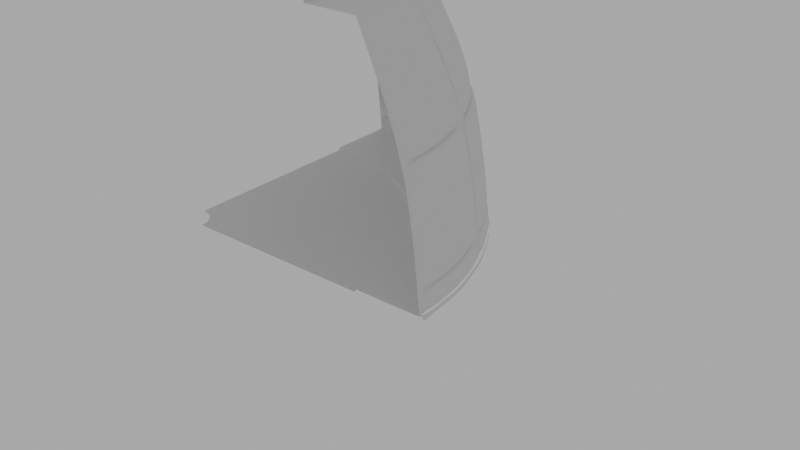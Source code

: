 # Source: ms_Werkstatt.blend  (saved by Blender 2.76.0; exported with 4.5.12 LTS)
import bpy
from mathutils import Matrix  # noqa: F401  (used for matrix-valued properties, if any)

bpy.ops.wm.read_factory_settings(use_empty=True)
scene = bpy.context.scene
scene.name = 'Scene'

# ---- collections
col_collection_1 = bpy.data.collections.new('Collection 1'); scene.collection.children.link(col_collection_1)

# ---- world
world_world = bpy.data.worlds.new('World'); scene.world = world_world
world_world.color = (0.3931, 0.3931, 0.3931)
world_world.use_sun_shadow = False
world_world.sun_shadow_jitter_overblur = 0.0
world_world.cycles.sampling_method = 'MANUAL'
world_world.cycles.sample_map_resolution = 256
world_world.light_settings.ao_factor = 0.1538
world_world.light_settings.distance = 2.0

# ---- meshes
me_circle = bpy.data.meshes.new('Circle')
me_circle.from_pydata([(0.0, 1.501, 0.0), (1.501, 0.0, 0.0), (1.473, 0.2929, 0.0), (1.387, 0.5745, 0.0), (1.248, 0.8341, 0.0), (1.062, 1.062, 0.0), (0.8341, 1.248, 0.0), (0.5745, 1.387, 0.0), (0.2929, 1.473, 0.0), (0.0, 1.117, 0.0), (1.117, 0.0, 0.0), (1.095, 0.2178, 0.0), (1.032, 0.4273, 0.0), (0.9284, 0.6203, 0.0), (0.7895, 0.7895, 0.0), (0.6203, 0.9284, 0.0), (0.4273, 1.032, 0.0), (0.2178, 1.095, 0.0), (0.0, 0.1113, 0.0), (0.1113, 0.0, 0.0), (0.1091, 0.02171, 0.0), (0.1028, 0.04258, 0.0), (0.09251, 0.06181, 0.0), (0.07867, 0.07867, 0.0), (0.06181, 0.09251, 0.0), (0.04258, 0.1028, 0.0), (0.0217, 0.1091, 0.0), (0.0, 1.501, 0.0153), (1.501, 0.0, 0.0153), (1.473, 0.2929, 0.0153), (1.387, 0.5745, 0.0153), (1.248, 0.8341, 0.0153), (1.062, 1.062, 0.0153), (0.8341, 1.248, 0.0153), (0.5745, 1.387, 0.0153), (0.2929, 1.473, 0.0153), (0.0, 1.117, 0.0153), (1.117, 0.0, 0.0153), (1.095, 0.2178, 0.0153), (1.032, 0.4273, 0.0153), (0.9284, 0.6203, 0.0153), (0.7895, 0.7895, 0.0153), (0.6203, 0.9284, 0.0153), (0.4273, 1.032, 0.0153), (0.2178, 1.095, 0.0153), (1.487, 0.1465, 0.0), (1.43, 0.4337, 0.0), (1.318, 0.7043, 0.0), (1.155, 0.9479, 0.0), (0.9479, 1.155, 0.0), (0.7043, 1.318, 0.0), (0.4337, 1.43, 0.0), (0.1464, 1.487, 0.0), (1.106, 0.1089, 0.0), (1.063, 0.3226, 0.0), (0.98, 0.5238, 0.0), (0.8589, 0.7049, 0.0), (0.7049, 0.8589, 0.0), (0.5238, 0.98, 0.0), (0.3226, 1.063, 0.0), (0.1089, 1.106, 0.0), (0.5745, 1.387, 0.007649), (0.2178, 1.095, 0.007649), (0.4273, 1.032, 0.007649), (1.248, 0.8341, 0.007649), (1.062, 1.062, 0.007649), (0.8341, 1.248, 0.007649), (0.2929, 1.473, 0.007649), (0.0, 1.501, 0.007649), (1.501, 0.0, 0.007649), (0.1102, 0.01085, 0.0), (0.106, 0.03214, 0.0), (0.09765, 0.05219, 0.0), (0.08559, 0.07024, 0.0), (0.07024, 0.08559, 0.0), (0.05219, 0.09765, 0.0), (0.03214, 0.106, 0.0), (0.01085, 0.1102, 0.0), (0.0, 0.6139, 0.0), (0.1198, 0.6021, 0.0), (0.2349, 0.5672, 0.0), (0.3411, 0.5104, 0.0), (0.4341, 0.4341, 0.0), (0.5104, 0.3411, 0.0), (0.5672, 0.2349, 0.0), (0.6021, 0.1198, 0.0), (0.6139, 0.0, 0.0), (1.487, 0.1465, 0.0153), (1.43, 0.4337, 0.0153), (1.318, 0.7043, 0.0153), (1.155, 0.9479, 0.0153), (0.9479, 1.155, 0.0153), (0.7043, 1.318, 0.0153), (0.4337, 1.43, 0.0153), (0.1464, 1.487, 0.0153), (1.106, 0.1089, 0.0153), (1.063, 0.3226, 0.0153), (0.98, 0.5238, 0.0153), (0.8589, 0.7049, 0.0153), (0.7049, 0.8589, 0.0153), (0.5238, 0.98, 0.0153), (0.3226, 1.063, 0.0153), (0.1089, 1.106, 0.0153), (0.0, 1.309, 0.0153), (0.2554, 1.284, 0.0153), (0.5009, 1.209, 0.0153), (0.7272, 1.088, 0.0153), (0.9256, 0.9256, 0.0153), (1.088, 0.7272, 0.0153), (1.209, 0.5009, 0.0153), (1.284, 0.2554, 0.0153), (1.309, 0.0, 0.0153), (1.387, 0.5745, 0.007649), (1.473, 0.2929, 0.007649), (0.7895, 0.7895, 0.007649), (0.6203, 0.9284, 0.007649), (1.032, 0.4273, 0.007649), (0.9284, 0.6203, 0.007649), (1.117, 0.0, 0.007649), (1.095, 0.2178, 0.007649), (0.0, 1.117, 0.007649), (1.106, 0.1089, 0.007649), (0.98, 0.5238, 0.007649), (0.7049, 0.8589, 0.007649), (1.43, 0.4337, 0.007649), (0.3226, 1.063, 0.007649), (1.155, 0.9479, 0.007649), (0.7043, 1.318, 0.007649), (0.1464, 1.487, 0.007649), (0.05988, 0.608, 0.0), (0.1773, 0.5846, 0.0), (0.288, 0.5388, 0.0), (0.3876, 0.4723, 0.0), (0.4723, 0.3876, 0.0), (0.5388, 0.288, 0.0), (0.5846, 0.1773, 0.0), (0.608, 0.05988, 0.0), (0.1277, 1.296, 0.0153), (0.3781, 1.247, 0.0153), (0.6141, 1.149, 0.0153), (0.8264, 1.007, 0.0153), (1.007, 0.8264, 0.0153), (1.149, 0.6141, 0.0153), (1.247, 0.3781, 0.0153), (1.296, 0.1277, 0.0153), (0.4337, 1.43, 0.007649), (0.9479, 1.155, 0.007649), (0.1089, 1.106, 0.007649), (1.318, 0.7043, 0.007649), (0.5238, 0.98, 0.007649), (1.487, 0.1465, 0.007649), (0.8589, 0.7049, 0.007649), (1.063, 0.3226, 0.007649), (0.0, 1.153, 1.251), (0.6039, 0.4035, 1.287), (0.6711, 0.278, 1.287), (0.7124, 0.1417, 1.287), (0.7264, 0.0, 1.287), (0.0, 0.7264, 1.287), (0.0, 0.8738, 1.289), (0.8738, 0.0, 1.289), (0.857, 0.1705, 1.289), (0.8073, 0.3344, 1.289), (0.7266, 0.4855, 1.289), (0.6179, 0.6179, 1.289), (0.4855, 0.7266, 1.289), (0.3344, 0.8073, 1.289), (0.1705, 0.857, 1.289), (0.1705, 0.857, 1.249), (0.3344, 0.8073, 1.249), (0.4855, 0.7266, 1.249), (0.6179, 0.6179, 1.249), (0.7266, 0.4855, 1.249), (0.8073, 0.3344, 1.249), (0.857, 0.1705, 1.249), (0.8738, 0.0, 1.249), (0.0, 0.8738, 1.249), (1.153, 0.0, 1.251), (1.131, 0.225, 1.251), (1.066, 0.4414, 1.251), (0.959, 0.6408, 1.251), (0.8156, 0.8156, 1.251), (0.6408, 0.959, 1.251), (0.4414, 1.066, 1.251), (0.225, 1.131, 1.251), (0.5136, 0.5136, 1.287), (0.4035, 0.6039, 1.287), (0.278, 0.6711, 1.287), (0.1417, 0.7124, 1.287), (0.6039, 0.4035, 1.254), (0.6711, 0.278, 1.254), (0.7124, 0.1417, 1.254), (0.7264, 0.0, 1.254), (0.0, 0.7264, 1.254), (0.5136, 0.5136, 1.254), (0.4035, 0.6039, 1.254), (0.278, 0.6711, 1.254), (0.1417, 0.7124, 1.254), (0.09558, 0.06386, 1.255), (0.1062, 0.04399, 1.255), (0.1127, 0.02243, 1.255), (0.115, 0.0, 1.255), (0.0, 0.115, 1.255), (0.08128, 0.08128, 1.255), (0.06386, 0.09558, 1.255), (0.04399, 0.1062, 1.255), (0.02243, 0.1127, 1.255), (0.2187, 1.099, 0.0153), (0.4289, 1.036, 0.0153), (0.6227, 0.9319, 0.0153), (0.7925, 0.7925, 0.0153), (0.9319, 0.6227, 0.0153), (1.036, 0.4289, 0.0153), (1.099, 0.2187, 0.0153), (1.121, 0.0, 0.0153), (0.0, 1.121, 0.0153), (0.1093, 1.11, 0.0153), (0.3238, 1.067, 0.0153), (0.5258, 0.9837, 0.0153), (0.7076, 0.8622, 0.0153), (0.8622, 0.7076, 0.0153), (0.9837, 0.5258, 0.0153), (1.067, 0.3238, 0.0153), (1.11, 0.1093, 0.0153), (0.0, 1.112, 0.0), (0.217, 1.091, 0.0), (0.4257, 1.028, 0.0), (0.618, 0.9249, 0.0), (0.7866, 0.7866, 0.0), (0.9249, 0.618, 0.0), (1.028, 0.4257, 0.0), (1.091, 0.217, 0.0), (1.112, 0.0, 0.0), (0.1085, 1.102, 0.0), (0.3214, 1.059, 0.0), (0.5219, 0.9763, 0.0), (0.7023, 0.8558, 0.0), (0.8558, 0.7023, 0.0), (0.9763, 0.5219, 0.0), (1.059, 0.3214, 0.0), (1.102, 0.1085, 0.0), (0.7203, 0.0, 1.254), (0.7065, 0.1405, 1.254), (0.1405, 0.7065, 1.254), (0.0, 0.7203, 1.254), (0.2756, 0.6655, 1.254), (0.4002, 0.5989, 1.254), (0.5093, 0.5093, 1.254), (0.5989, 0.4002, 1.254), (0.6655, 0.2756, 1.254), (0.7264, 0.0, 1.257), (0.7124, 0.1417, 1.257), (0.1417, 0.7124, 1.257), (0.0, 0.7264, 1.257), (0.278, 0.6711, 1.257), (0.4035, 0.6039, 1.257), (0.5136, 0.5136, 1.257), (0.6039, 0.4035, 1.257), (0.6711, 0.278, 1.257), (0.7264, 0.0, 1.284), (0.1417, 0.7124, 1.284), (0.278, 0.6711, 1.284), (0.4035, 0.6039, 1.284), (0.5136, 0.5136, 1.284), (0.6039, 0.4035, 1.284), (0.6711, 0.278, 1.284), (0.7124, 0.1417, 1.284), (0.0, 0.7264, 1.284), (0.7295, 0.0, 1.287), (0.7154, 0.1423, 1.287), (0.1423, 0.7154, 1.287), (0.0, 0.7295, 1.287), (0.2792, 0.6739, 1.287), (0.4053, 0.6065, 1.287), (0.5158, 0.5158, 1.287), (0.6065, 0.4053, 1.287), (0.6739, 0.2792, 1.287), (0.87, 0.0, 1.289), (0.1697, 0.8533, 1.289), (0.3329, 0.8037, 1.289), (0.4833, 0.7234, 1.289), (0.6152, 0.6152, 1.289), (0.7234, 0.4833, 1.289), (0.8037, 0.3329, 1.289), (0.8533, 0.1697, 1.289), (0.0, 0.87, 1.289), (0.8738, 0.0, 1.286), (0.857, 0.1705, 1.286), (0.8073, 0.3344, 1.286), (0.7266, 0.4855, 1.286), (0.6179, 0.6179, 1.286), (0.4855, 0.7266, 1.286), (0.3344, 0.8073, 1.286), (0.1705, 0.857, 1.286), (0.0, 0.8738, 1.286), (0.8738, 0.0, 1.251), (0.857, 0.1705, 1.251), (0.8073, 0.3344, 1.251), (0.7266, 0.4855, 1.251), (0.6179, 0.6179, 1.251), (0.4855, 0.7266, 1.251), (0.3344, 0.8073, 1.251), (0.1705, 0.857, 1.251), (0.0, 0.8738, 1.251), (0.8773, 0.0, 1.249), (0.8605, 0.1712, 1.249), (0.8105, 0.3357, 1.249), (0.7295, 0.4874, 1.249), (0.6204, 0.6204, 1.249), (0.4874, 0.7295, 1.249), (0.3357, 0.8105, 1.249), (0.0, 0.8773, 1.249), (0.1712, 0.8605, 1.249), (0.0, 1.482, 0.0153), (0.289, 1.453, 0.0153), (0.567, 1.369, 0.0153), (0.8231, 1.232, 0.0153), (1.048, 1.048, 0.0153), (1.232, 0.8231, 0.0153), (1.369, 0.567, 0.0153), (1.453, 0.289, 0.0153), (1.482, 0.0, 0.0153), (0.1445, 1.467, 0.0153), (0.428, 1.411, 0.0153), (0.695, 1.3, 0.0153), (0.9353, 1.14, 0.0153), (1.14, 0.9353, 0.0153), (1.3, 0.695, 0.0153), (1.411, 0.428, 0.0153), (1.467, 0.1445, 0.0153), (0.0, 1.501, 0.02123), (1.501, 0.0, 0.02123), (1.473, 0.2929, 0.02123), (1.387, 0.5745, 0.02123), (1.248, 0.8341, 0.02123), (1.062, 1.062, 0.02123), (0.8341, 1.248, 0.02123), (0.5745, 1.387, 0.02123), (0.2929, 1.473, 0.02123), (1.487, 0.1465, 0.02123), (1.43, 0.4337, 0.02123), (1.318, 0.7043, 0.02123), (1.155, 0.9479, 0.02123), (0.9479, 1.155, 0.02123), (0.7043, 1.318, 0.02123), (0.4337, 1.43, 0.02123), (0.1464, 1.487, 0.02123), (0.0, 1.482, 0.02123), (0.289, 1.453, 0.02123), (1.482, 0.0, 0.02123), (0.1445, 1.467, 0.02123), (1.467, 0.1445, 0.02123), (0.01098, 1.5, 0.0), (0.008168, 1.116, 0.0), (0.0008139, 0.1112, 0.0), (0.01098, 1.5, 0.0153), (0.008168, 1.116, 0.0153), (0.01098, 1.5, 0.007649), (0.004491, 0.6135, 0.0), (0.009576, 1.308, 0.0153), (0.008168, 1.116, 0.007649), (0.0082, 1.12, 0.0153), (0.008138, 1.112, 0.0), (0.01084, 1.48, 0.0153), (0.01098, 1.5, 0.02123), (0.01084, 1.48, 0.02123), (1.5, 0.01098, 0.0), (1.116, 0.008169, 0.0), (0.1112, 0.0008139, 0.0), (1.5, 0.01098, 0.0153), (1.116, 0.008169, 0.0153), (1.116, 0.008169, 0.007649), (0.6135, 0.004491, 0.0), (1.308, 0.009576, 0.0153), (1.5, 0.01098, 0.007649), (1.12, 0.0082, 0.0153), (1.112, 0.008138, 0.0), (1.48, 0.01084, 0.0153), (1.5, 0.01098, 0.02123), (1.48, 0.01084, 0.02123), (0.7258, 0.005353, 1.284), (1.468e-07, 1.407, 0.5986), (3.195e-07, 1.453, 0.3103), (0.7258, 0.005353, 1.257), (0.7198, 0.005309, 1.254), (0.5382, 1.299, 0.5986), (0.556, 1.342, 0.3103), (0.5669, 1.369, 0.02127), (0.1106, 0.267, -1.432), (0.1149, 0.0008472, 1.255), (0.8231, 1.232, 0.02127), (0.7258, 0.005353, 1.254), (0.9946, 0.9946, 0.5986), (1.027, 1.027, 0.3103), (1.048, 1.048, 0.02127), (0.7258, 0.005353, 1.287), (1.232, 0.8231, 0.02127), (0.8732, 0.00644, 1.289), (1.299, 0.5382, 0.5986), (1.342, 0.556, 0.3103), (1.369, 0.5669, 0.02127), (1.322, 0.0, 0.8885), (1.223, 0.507, 0.8885), (1.153, 0.0085, 1.251), (1.453, 0.289, 0.02127), (0.9377, 0.9375, 0.8885), (0.5081, 1.226, 0.8885), (0.8732, 0.00644, 1.249), (1.407, -3.437e-08, 0.5986), (1.453, -2.542e-07, 0.3103), (2.189e-07, -1.276e-07, -1.46), (1.876e-07, 1.328, 0.8885), (0.7289, 0.005376, 1.287), (0.8693, 0.006412, 1.289), (0.8732, 0.00644, 1.286), (0.8732, 0.00644, 1.251), (0.8767, 0.006466, 1.249), (1.321, 0.009959, 0.8885), (1.48, 0.01092, 0.02127), (1.452, 0.01071, 0.3103), (1.405, 0.01037, 0.5986), (0.7224, 0.07132, 1.287), (0.7194, 0.07101, 1.284), (0.7194, 0.07101, 1.257), (0.7134, 0.07042, 1.254), (0.1138, 0.01124, 1.255), (0.7194, 0.07101, 1.254), (0.7194, 0.07101, 1.287), (1.142, 0.1128, 1.251), (0.8654, 0.08543, 1.289), (0.8654, 0.08543, 1.249), (0.8616, 0.08505, 1.289), (0.8654, 0.08543, 1.286), (0.8654, 0.08543, 1.251), (0.8689, 0.08577, 1.249), (1.467, 0.1448, 0.02127), (0.08524, 0.8654, 1.289), (0.08524, 0.8654, 1.249), (0.1125, 1.142, 1.251), (0.07085, 0.7194, 1.287), (0.07085, 0.7194, 1.254), (0.01121, 0.1138, 1.255), (0.07026, 0.7134, 1.254), (0.07085, 0.7194, 1.257), (0.07085, 0.7194, 1.284), (0.07116, 0.7225, 1.287), (0.08486, 0.8616, 1.289), (0.08524, 0.8654, 1.286), (0.08524, 0.8654, 1.251), (0.08558, 0.8689, 1.249), (0.01063, 1.452, 0.3103), (0.006393, 0.8732, 1.289), (0.006393, 0.8732, 1.249), (0.008438, 1.153, 1.251), (0.005314, 0.7258, 1.287), (0.005314, 0.7258, 1.254), (0.000841, 0.1149, 1.255), (0.00527, 0.7198, 1.254), (0.005314, 0.7258, 1.257), (0.005314, 0.7258, 1.284), (0.005337, 0.7289, 1.287), (0.006365, 0.8693, 1.289), (0.006393, 0.8732, 1.286), (0.006393, 0.8732, 1.251), (0.006418, 0.8767, 1.249), (0.01029, 1.405, 0.5986), (0.009704, 1.327, 0.8885), (0.5517, 0.6722, 1.289), (0.5517, 0.6722, 1.249), (0.7282, 0.8873, 1.251), (0.4586, 0.5588, 1.287), (0.4586, 0.5588, 1.254), (0.07257, 0.08843, 1.255), (0.4547, 0.5541, 1.254), (0.4586, 0.5588, 1.257), (0.4586, 0.5588, 1.284), (0.4605, 0.5612, 1.287), (0.5492, 0.6693, 1.289), (0.5517, 0.6722, 1.286), (0.5517, 0.6722, 1.251), (0.5539, 0.6749, 1.249), (0.9353, 1.14, 0.02127), (0.6722, 0.5517, 1.289), (0.6722, 0.5517, 1.249), (0.8873, 0.7282, 1.251), (0.5588, 0.4586, 1.287), (0.5588, 0.4586, 1.254), (0.08843, 0.07257, 1.255), (0.5541, 0.4547, 1.254), (0.5588, 0.4586, 1.257), (0.5588, 0.4586, 1.284), (0.5612, 0.4605, 1.287), (0.6693, 0.5492, 1.289), (0.6722, 0.5517, 1.286), (0.6722, 0.5517, 1.251), (0.6749, 0.5539, 1.249), (1.14, 0.9353, 0.02127), (0.7669, 0.4099, 1.289), (0.7669, 0.4099, 1.249), (1.012, 0.5411, 1.251), (0.6375, 0.3408, 1.287), (0.6375, 0.3408, 1.254), (0.1009, 0.05393, 1.255), (0.6322, 0.3379, 1.254), (0.6375, 0.3408, 1.257), (0.6375, 0.3408, 1.284), (0.6402, 0.3422, 1.287), (0.7635, 0.4081, 1.289), (0.7669, 0.4099, 1.286), (0.7669, 0.4099, 1.251), (0.77, 0.4116, 1.249), (1.3, 0.695, 0.02127), (0.8322, 0.2524, 1.289), (0.8322, 0.2524, 1.249), (1.098, 0.3332, 1.251), (0.6917, 0.2098, 1.287), (0.6917, 0.2098, 1.254), (0.1095, 0.03321, 1.255), (0.686, 0.2081, 1.254), (0.6917, 0.2098, 1.257), (0.6917, 0.2098, 1.284), (0.6947, 0.2107, 1.287), (0.8285, 0.2513, 1.289), (0.8322, 0.2524, 1.286), (0.8322, 0.2524, 1.251), (0.8355, 0.2534, 1.249), (1.411, 0.428, 0.02127), (0.4099, 0.7669, 1.289), (0.4099, 0.7669, 1.249), (0.5411, 1.012, 1.251), (0.3408, 0.6375, 1.287), (0.3408, 0.6375, 1.254), (0.05393, 0.1009, 1.255), (0.3379, 0.6322, 1.254), (0.3408, 0.6375, 1.257), (0.3408, 0.6375, 1.284), (0.3422, 0.6402, 1.287), (0.4081, 0.7635, 1.289), (0.4099, 0.7669, 1.286), (0.4099, 0.7669, 1.251), (0.4116, 0.77, 1.249), (0.695, 1.3, 0.02127), (0.2524, 0.8322, 1.289), (0.2524, 0.8322, 1.249), (0.3332, 1.098, 1.251), (0.2098, 0.6917, 1.287), (0.2098, 0.6917, 1.254), (0.03321, 0.1095, 1.255), (0.2081, 0.686, 1.254), (0.2098, 0.6917, 1.257), (0.2098, 0.6917, 1.284), (0.2107, 0.6947, 1.287), (0.2513, 0.8285, 1.289), (0.2524, 0.8322, 1.286), (0.2524, 0.8322, 1.251), (0.2534, 0.8355, 1.249), (0.6388, 0.956, 1.251), (0.813, 0.813, 1.251), (0.956, 0.6388, 1.251), (1.062, 0.44, 1.251), (1.128, 0.2243, 1.251), (0.428, 1.411, 0.02127), (1.15, 0.0, 1.251), (0.3334, 1.099, 1.25), (0.5414, 1.013, 1.25), (1.099, 0.3334, 1.25), (1.013, 0.5414, 1.25), (0.8879, 0.7287, 1.25), (0.7287, 0.8879, 1.25), (0.008444, 1.153, 1.25), (0.1126, 1.143, 1.25), (1.143, 0.1128, 1.25), (1.153, 0.008507, 1.25), (8.557e-10, 1.154, 1.25), (1.154, 0.0, 1.25), (0.4417, 1.066, 1.25), (0.6412, 0.9597, 1.25), (0.8161, 0.8161, 1.25), (0.9596, 0.6412, 1.25), (1.066, 0.4417, 1.25), (1.132, 0.2252, 1.25), (0.2252, 1.132, 1.25), (0.44, 1.062, 1.251), (0.2243, 1.128, 1.251), (0.0, 1.15, 1.251), (1.149, 0.008474, 1.251), (1.139, 0.1124, 1.251), (0.1122, 1.139, 1.251), (0.008412, 1.149, 1.251), (0.7259, 0.8845, 1.251), (0.8845, 0.7259, 1.251), (1.009, 0.5394, 1.251), (1.095, 0.3322, 1.251), (0.5394, 1.009, 1.251), (0.3322, 1.095, 1.251), (0.3283, 0.8092, 1.289), (0.3283, 0.8092, 1.249), (0.4333, 1.068, 1.251), (0.2729, 0.6726, 1.287), (0.2729, 0.6726, 1.254), (0.04318, 0.1064, 1.255), (0.2706, 0.667, 1.254), (0.2729, 0.6726, 1.257), (0.2729, 0.6726, 1.284), (0.274, 0.6755, 1.287), (0.3268, 0.8056, 1.289), (0.3283, 0.8092, 1.286), (0.3283, 0.8092, 1.251), (0.3296, 0.8124, 1.249), (0.5565, 1.372, 0.02127), (0.5284, 1.302, 0.5986), (0.4988, 1.229, 0.8885), (0.0001588, 0.0007971, -1.46), (0.1086, 0.2676, -1.432), (0.5458, 1.346, 0.3103), (0.4336, 1.069, 1.25), (0.4319, 1.065, 1.251), (0.6129, 0.622, 1.289), (0.6129, 0.622, 1.249), (0.809, 0.8209, 1.251), (0.5095, 0.517, 1.287), (0.5095, 0.517, 1.254), (0.08063, 0.08182, 1.255), (0.5052, 0.5127, 1.254), (0.5095, 0.517, 1.257), (0.5095, 0.517, 1.284), (0.5117, 0.5192, 1.287), (0.6102, 0.6192, 1.289), (0.6129, 0.622, 1.286), (0.6129, 0.622, 1.251), (0.6154, 0.6245, 1.249), (0.4492, 1.062, 1.25), (0.5655, 1.337, 0.3103), (1.039, 1.054, 0.02127), (0.9866, 1.001, 0.5986), (0.9302, 0.9437, 0.8885), (1.019, 1.034, 0.3103), (0.3401, 0.8043, 1.289), (0.3401, 0.8043, 1.249), (0.4489, 1.062, 1.251), (0.2827, 0.6685, 1.287), (0.2827, 0.6685, 1.254), (0.04474, 0.1058, 1.255), (0.2803, 0.663, 1.254), (0.2827, 0.6685, 1.257), (0.2827, 0.6685, 1.284), (0.2839, 0.6714, 1.287), (0.3386, 0.8007, 1.289), (0.3401, 0.8043, 1.286), (0.3401, 0.8043, 1.251), (0.3414, 0.8075, 1.249), (0.5765, 1.364, 0.02127), (0.5474, 1.295, 0.5986), (0.5167, 1.222, 0.8885), (0.8096, 0.8215, 1.25), (0.8065, 0.8184, 1.251), (0.4475, 1.058, 1.251), (0.8043, 0.3401, 1.289), (0.8043, 0.3401, 1.249), (1.062, 0.4489, 1.251), (0.6685, 0.2827, 1.287), (0.6685, 0.2827, 1.254), (0.1058, 0.04474, 1.255), (0.663, 0.2803, 1.254), (0.6685, 0.2827, 1.257), (0.6685, 0.2827, 1.284), (0.6714, 0.2839, 1.287), (0.8007, 0.3386, 1.289), (0.8043, 0.3401, 1.286), (0.8043, 0.3401, 1.251), (0.8075, 0.3414, 1.249), (0.8215, 0.8096, 1.25), (1.034, 1.019, 0.3103), (1.364, 0.5765, 0.02127), (1.295, 0.5474, 0.5986), (1.219, 0.5156, 0.8885), (0.622, 0.6129, 1.289), (0.622, 0.6129, 1.249), (0.8209, 0.809, 1.251), (0.517, 0.5095, 1.287), (0.517, 0.5095, 1.254), (0.08182, 0.08063, 1.255), (0.5127, 0.5052, 1.254), (0.517, 0.5095, 1.257), (0.517, 0.5095, 1.284), (0.5192, 0.5117, 1.287), (0.6192, 0.6102, 1.289), (0.622, 0.6129, 1.286), (0.622, 0.6129, 1.251), (0.6245, 0.6154, 1.249), (1.054, 1.039, 0.02127), (1.001, 0.9866, 0.5986), (0.9438, 0.93, 0.8885), (1.337, 0.5655, 0.3103), (1.062, 0.4492, 1.25), (1.058, 0.4475, 1.251), (0.8184, 0.8065, 1.251), (1.069, 0.4336, 1.25), (1.346, 0.5458, 0.3103), (0.8092, 0.3283, 1.289), (0.8092, 0.3283, 1.249), (1.068, 0.4333, 1.251), (0.6726, 0.2729, 1.287), (0.6726, 0.2729, 1.254), (0.1064, 0.04318, 1.255), (0.667, 0.2706, 1.254), (0.6726, 0.2729, 1.257), (0.6726, 0.2729, 1.284), (0.6755, 0.274, 1.287), (0.8056, 0.3268, 1.289), (0.8092, 0.3283, 1.286), (0.8092, 0.3283, 1.251), (0.8124, 0.3296, 1.249), (1.372, 0.5565, 0.02127), (1.302, 0.5284, 0.5986), (1.226, 0.4977, 0.8885), (1.065, 0.4319, 1.251), (3.047e-07, 1.472, 0.1175), (0.2872, 1.444, 0.1175), (0.5633, 1.36, 0.1175), (0.8178, 1.224, 0.1175), (1.041, 1.041, 0.1175), (1.224, 0.8178, 0.1175), (1.36, 0.5633, 0.1175), (1.444, 0.2872, 0.1175), (1.472, -2.689e-07, 0.1175), (1.471, 0.01085, 0.1175), (1.458, 0.1439, 0.1175), (0.1436, 1.458, 0.1175), (0.01077, 1.471, 0.1175), (0.9293, 1.132, 0.1175), (1.132, 0.9293, 0.1175), (1.292, 0.6906, 0.1175), (1.402, 0.4252, 0.1175), (0.6906, 1.292, 0.1175), (0.4252, 1.402, 0.1175), (0.553, 1.363, 0.1175), (0.5729, 1.355, 0.1175), (1.033, 1.048, 0.1175), (1.048, 1.033, 0.1175), (1.355, 0.5729, 0.1175), (1.363, 0.553, 0.1175), (0.5526, 1.362, 0.1262), (0.5725, 1.354, 0.1262), (1.032, 1.047, 0.1262), (1.047, 1.032, 0.1262), (1.354, 0.5725, 0.1262), (1.362, 0.5526, 0.1262), (3.054e-07, 1.471, 0.1262), (0.287, 1.443, 0.1262), (0.563, 1.359, 0.1262), (0.8173, 1.223, 0.1262), (1.04, 1.04, 0.1262), (1.223, 0.8173, 0.1262), (1.359, 0.563, 0.1262), (1.443, 0.287, 0.1262), (1.471, -2.683e-07, 0.1262), (1.47, 0.01084, 0.1262), (1.457, 0.1438, 0.1262), (0.1435, 1.457, 0.1262), (0.01076, 1.47, 0.1262), (0.9288, 1.132, 0.1262), (1.132, 0.9288, 0.1262), (1.291, 0.6902, 0.1262), (1.401, 0.425, 0.1262), (0.6902, 1.291, 0.1262), (0.425, 1.401, 0.1262), (1.571e-07, 1.387, 0.6717), (0.2705, 1.36, 0.6717), (0.5307, 1.281, 0.6717), (0.7702, 1.153, 0.6717), (0.9802, 0.9802, 0.6717), (1.152, 0.77, 0.6717), (1.28, 0.5304, 0.6717), (1.359, 0.2704, 0.6717), (1.385, -2.57e-08, 0.6717), (1.384, 0.01026, 0.6717), (1.372, 0.1355, 0.6717), (0.1352, 1.373, 0.6717), (0.01014, 1.386, 0.6717), (0.8752, 1.066, 0.6717), (1.066, 0.8751, 0.6717), (1.216, 0.6502, 0.6717), (1.319, 0.4004, 0.6717), (0.6504, 1.217, 0.6717), (0.4006, 1.32, 0.6717), (0.5209, 1.284, 0.6717), (0.5396, 1.276, 0.6717), (0.9723, 0.9866, 0.6717), (0.9867, 0.9723, 0.6717), (1.275, 0.5393, 0.6717), (1.283, 0.5206, 0.6717), (0.5199, 1.281, 0.6815), (0.5386, 1.274, 0.6815), (0.9704, 0.9847, 0.6815), (0.9847, 0.9704, 0.6815), (1.273, 0.5383, 0.6815), (1.281, 0.5196, 0.6815), (1.585e-07, 1.384, 0.6815), (0.2699, 1.357, 0.6815), (0.5296, 1.279, 0.6815), (0.7687, 1.151, 0.6815), (0.9783, 0.9782, 0.6815), (1.15, 0.7684, 0.6815), (1.278, 0.5293, 0.6815), (1.356, 0.2699, 0.6815), (1.382, -2.454e-08, 0.6815), (1.381, 0.01025, 0.6815), (1.369, 0.1352, 0.6815), (0.135, 1.371, 0.6815), (0.01012, 1.383, 0.6815), (0.8735, 1.064, 0.6815), (1.064, 0.8733, 0.6815), (1.214, 0.6489, 0.6815), (1.317, 0.3996, 0.6815), (0.6492, 1.215, 0.6815), (0.3998, 1.318, 0.6815), (0.274, 1.378, 0.6805), (0.278, 1.398, 0.6064), (0.2872, 1.444, 0.3144), (0.2909, 1.463, 0.119), (0.2928, 1.472, 0.02155), (0.8322, 0.8201, 1.251), (0.8995, 0.7382, 1.251), (0.9722, 0.6496, 1.251), (1.026, 0.5485, 1.251), (1.083, 0.4392, 1.251), (1.113, 0.3378, 1.251), (0.455, 1.076, 1.251), (0.5485, 1.026, 1.251), (0.1464, 1.486, 0.02155), (0.2281, 1.147, 1.251), (0.3378, 1.114, 1.251), (0.139, 1.411, 0.6064), (0.2622, 1.319, 0.9001), (0.4252, 1.402, 0.3144), (0.7803, 1.168, 0.6805), (0.7916, 1.185, 0.6064), (0.8178, 1.224, 0.3144), (0.8285, 1.24, 0.119), (0.8338, 1.248, 0.02155), (0.7041, 1.317, 0.02155), (0.6685, 1.251, 0.6064), (0.9293, 1.132, 0.3144), (1.167, 0.78, 0.6805), (1.185, 0.7916, 0.6064), (1.224, 0.8178, 0.3144), (1.24, 0.8285, 0.119), (1.248, 0.8338, 0.02155), (1.155, 0.9475, 0.02155), (1.096, 0.8996, 0.6064), (1.292, 0.6906, 0.3144), (1.377, 0.2739, 0.6805), (1.398, 0.278, 0.6064), (1.444, 0.2872, 0.3144), (1.463, 0.2909, 0.119), (1.472, 0.2928, 0.02155), (1.429, 0.4336, 0.02155), (1.357, 0.4116, 0.6064), (1.277, 0.3878, 0.9001), (1.314, 0.2619, 0.9001), (1.033, 0.8477, 0.9001), (1.116, 0.7457, 0.9001), (0.6307, 1.18, 0.9001), (0.7466, 1.118, 0.9001), (0.1311, 1.332, 0.9001), (1.458, 0.1439, 0.3144), (1.147, 0.2281, 1.251), (0.6496, 0.9722, 1.251), (1.327, 0.1311, 0.9001), (1.339, 0.01009, 0.9001), (1.486, 0.1467, 0.02155), (1.5, 0.01106, 0.02155), (1.411, 0.1393, 0.6064), (1.424, 0.0105, 0.6064), (1.471, 0.01085, 0.3144), (1.49, 0.01099, 0.119), (1.168, 0.008618, 1.251), (1.402, 0.0104, 0.6805), (1.477, 0.1458, 0.119), (1.158, 0.1143, 1.251), (1.39, 0.1372, 0.6805), (0.01098, 1.5, 0.02155), (0.1436, 1.458, 0.3144), (0.01042, 1.424, 0.6064), (0.009831, 1.344, 0.9001), (0.1455, 1.477, 0.119), (0.137, 1.391, 0.6805), (0.1141, 1.158, 1.251), (0.01077, 1.471, 0.3144), (0.01091, 1.49, 0.119), (0.01027, 1.404, 0.6805), (0.008554, 1.168, 1.251), (0.9475, 1.155, 0.02155), (1.032, 1.048, 0.3144), (0.8996, 1.096, 0.6064), (0.8483, 1.034, 0.9001), (0.9415, 1.147, 0.119), (0.7382, 0.8995, 1.251), (0.8866, 1.08, 0.6805), (1.068, 1.053, 0.02155), (1.132, 0.9293, 0.3144), (1.014, 0.9994, 0.6064), (0.9562, 0.9421, 0.9001), (1.147, 0.9415, 0.119), (1.08, 0.8865, 0.6805), (1.317, 0.7041, 0.02155), (1.355, 0.5729, 0.3144), (1.251, 0.6685, 0.6064), (1.178, 0.6296, 0.9001), (1.309, 0.6996, 0.119), (1.232, 0.6587, 0.6805), (1.39, 0.5638, 0.02155), (1.402, 0.4252, 0.3144), (1.319, 0.5353, 0.6064), (1.242, 0.5042, 0.9001), (1.42, 0.4308, 0.119), (1.337, 0.4056, 0.6805), (0.5841, 1.381, 0.02155), (0.6906, 1.292, 0.3144), (0.5545, 1.311, 0.6064), (0.5235, 1.238, 0.9001), (0.6996, 1.309, 0.119), (0.6589, 1.233, 0.6805), (0.4336, 1.429, 0.02155), (0.553, 1.363, 0.3144), (0.4116, 1.357, 0.6064), (0.3885, 1.28, 0.9001), (0.4058, 1.338, 0.6805), (0.4308, 1.42, 0.119), (0.5638, 1.39, 0.02155), (0.5353, 1.319, 0.6064), (0.5053, 1.245, 0.9001), (0.4392, 1.083, 1.251), (0.5267, 1.298, 0.6904), (0.5599, 1.38, 0.1278), (0.5729, 1.355, 0.3144), (1.053, 1.068, 0.02155), (0.9994, 1.014, 0.6064), (0.9423, 0.9561, 0.9001), (0.8201, 0.8322, 1.251), (0.5456, 1.29, 0.6904), (0.58, 1.372, 0.1278), (0.9831, 0.9976, 0.6904), (1.045, 1.061, 0.1278), (1.048, 1.032, 0.3144), (1.381, 0.5841, 0.02155), (1.311, 0.5545, 0.6064), (1.235, 0.5223, 0.9001), (1.076, 0.455, 1.251), (0.9976, 0.9831, 0.6904), (1.061, 1.045, 0.1278), (1.289, 0.5453, 0.6904), (1.372, 0.58, 0.1278), (1.363, 0.553, 0.3144), (1.297, 0.5264, 0.6904), (1.38, 0.5599, 0.1278), (0.5602, 1.381, 0.119), (0.5803, 1.373, 0.119), (1.046, 1.061, 0.119), (1.061, 1.046, 0.119), (1.373, 0.5803, 0.119), (1.381, 0.5602, 0.119), (0.2908, 1.462, 0.1278), (0.828, 1.239, 0.1278), (1.239, 0.828, 0.1278), (1.462, 0.2908, 0.1278), (1.489, 0.01098, 0.1278), (1.476, 0.1457, 0.1278), (0.1454, 1.476, 0.1278), (0.0109, 1.489, 0.1278), (0.9409, 1.147, 0.1278), (1.147, 0.9409, 0.1278), (1.308, 0.6992, 0.1278), (1.419, 0.4305, 0.1278), (0.6992, 1.308, 0.1278), (0.4305, 1.419, 0.1278), (0.5277, 1.301, 0.6805), (0.5467, 1.293, 0.6805), (0.985, 0.9995, 0.6805), (0.9995, 0.985, 0.6805), (1.292, 0.5464, 0.6805), (1.3, 0.5274, 0.6805), (0.2735, 1.375, 0.6904), (0.7788, 1.166, 0.6904), (1.165, 0.7785, 0.6904), (1.374, 0.2734, 0.6904), (1.399, 0.01038, 0.6904), (1.387, 0.137, 0.6904), (0.1367, 1.389, 0.6904), (0.01025, 1.401, 0.6904), (0.8849, 1.078, 0.6904), (1.078, 0.8848, 0.6904), (1.23, 0.6574, 0.6904), (1.334, 0.4048, 0.6904), (0.6577, 1.23, 0.6904), (0.405, 1.335, 0.6904)], [], [(121, 95, 38, 119), (122, 97, 40, 117), (123, 99, 42, 115), (124, 113, 29, 88), (125, 101, 44, 62), (126, 64, 31, 90), (127, 66, 33, 92), (128, 67, 35, 94), (129, 77, 26, 79), (217, 101, 43, 208), (131, 75, 24, 81), (219, 99, 41, 210), (133, 73, 22, 83), (221, 97, 39, 212), (135, 71, 20, 85), (372, 368, 19, 86), (216, 102, 44, 207), (145, 61, 34, 93), (218, 100, 42, 209), (146, 65, 32, 91), (220, 98, 40, 211), (148, 112, 30, 89), (222, 96, 38, 213), (375, 370, 37, 214), (63, 43, 101, 125), (114, 41, 99, 123), (360, 356, 36, 120), (116, 39, 97, 122), (61, 127, 92, 34), (374, 69, 28, 369), (65, 126, 90, 32), (112, 124, 88, 30), (371, 370, 95, 121), (367, 371, 121, 53), (53, 121, 119, 11), (12, 116, 122, 55), (238, 134, 84, 230), (55, 122, 117, 13), (14, 114, 123, 57), (236, 132, 82, 228), (57, 123, 115, 15), (3, 46, 124, 112), (84, 21, 71, 135), (46, 2, 113, 124), (16, 63, 125, 59), (234, 130, 80, 226), (59, 125, 62, 17), (5, 48, 126, 65), (82, 23, 73, 133), (48, 4, 64, 126), (7, 50, 127, 61), (80, 25, 75, 131), (50, 6, 66, 127), (357, 128, 94, 355), (352, 52, 128, 357), (52, 8, 67, 128), (358, 354, 77, 129), (362, 358, 129, 233), (233, 129, 79, 225), (79, 26, 76, 130), (225, 79, 130, 234), (323, 138, 105, 315), (226, 80, 131, 235), (208, 43, 100, 218), (235, 131, 81, 227), (81, 24, 74, 132), (227, 81, 132, 236), (325, 140, 107, 317), (228, 82, 133, 237), (210, 41, 98, 220), (237, 133, 83, 229), (83, 22, 72, 134), (229, 83, 134, 238), (327, 142, 109, 319), (230, 84, 135, 239), (212, 39, 96, 222), (239, 135, 85, 231), (85, 20, 70, 136), (231, 85, 136, 240), (376, 372, 86, 232), (361, 356, 102, 216), (363, 359, 137, 322), (322, 137, 104, 314), (207, 44, 101, 217), (314, 104, 138, 323), (51, 7, 61, 145), (315, 105, 139, 324), (58, 149, 63, 16), (324, 139, 106, 316), (209, 42, 99, 219), (316, 106, 140, 325), (49, 5, 65, 146), (317, 107, 141, 326), (56, 151, 114, 14), (326, 141, 108, 318), (211, 40, 97, 221), (318, 108, 142, 327), (47, 3, 112, 148), (319, 109, 143, 328), (54, 152, 116, 12), (328, 143, 110, 320), (213, 38, 95, 223), (320, 110, 144, 329), (377, 373, 111, 321), (67, 145, 93, 35), (8, 51, 145, 67), (138, 217, 208, 105), (66, 146, 91, 33), (6, 49, 146, 66), (140, 219, 210, 107), (62, 44, 102, 147), (17, 62, 147, 60), (353, 360, 120, 9), (64, 148, 89, 31), (4, 47, 148, 64), (142, 221, 212, 109), (115, 42, 100, 149), (15, 115, 149, 58), (105, 208, 218, 139), (113, 150, 87, 29), (2, 45, 150, 113), (366, 1, 69, 374), (117, 40, 98, 151), (13, 117, 151, 56), (107, 210, 220, 141), (119, 38, 96, 152), (11, 119, 152, 54), (109, 212, 222, 143), (411, 466, 569, 573), (555, 543, 168, 312), (650, 638, 169, 310), (480, 468, 170, 309), (689, 677, 171, 308), (510, 498, 172, 307), (712, 700, 173, 306), (434, 430, 174, 305), (432, 429, 161, 287), (710, 699, 162, 288), (508, 497, 163, 289), (687, 676, 164, 290), (478, 467, 165, 291), (648, 637, 166, 292), (553, 542, 167, 293), (464, 452, 176, 311), (421, 427, 156, 269), (462, 451, 159, 294), (551, 545, 188, 270), (646, 640, 187, 272), (476, 470, 186, 273), (685, 679, 185, 274), (506, 500, 154, 275), (708, 702, 155, 276), (423, 426, 191, 251), (460, 454, 158, 271), (549, 546, 197, 252), (644, 641, 196, 254), (474, 471, 195, 255), (683, 680, 194, 256), (504, 501, 189, 257), (706, 703, 190, 258), (424, 425, 200, 242), (458, 455, 193, 253), (548, 547, 206, 243), (643, 642, 205, 245), (473, 472, 204, 246), (682, 681, 203, 247), (503, 502, 198, 248), (705, 704, 199, 249), (137, 216, 207, 104), (59, 234, 226, 16), (139, 218, 209, 106), (57, 236, 228, 14), (141, 220, 211, 108), (55, 238, 230, 12), (143, 222, 213, 110), (373, 375, 214, 111), (359, 361, 216, 137), (104, 207, 217, 138), (16, 226, 235, 58), (106, 209, 219, 140), (14, 228, 237, 56), (108, 211, 221, 142), (12, 230, 239, 54), (110, 213, 223, 144), (353, 362, 233, 60), (60, 233, 225, 17), (17, 225, 234, 59), (93, 34, 337, 345), (34, 92, 344, 337), (58, 235, 227, 15), (15, 227, 236, 57), (56, 237, 229, 13), (13, 229, 238, 55), (89, 30, 333, 341), (30, 88, 340, 333), (54, 239, 231, 11), (11, 231, 240, 53), (367, 376, 232, 10), (426, 424, 242, 191), (457, 456, 202, 244), (546, 548, 243, 197), (641, 643, 245, 196), (471, 473, 246, 195), (680, 682, 247, 194), (501, 503, 248, 189), (703, 705, 249, 190), (422, 423, 251, 266), (455, 457, 244, 193), (550, 549, 252, 260), (645, 644, 254, 261), (475, 474, 255, 262), (684, 683, 256, 263), (505, 504, 257, 264), (707, 706, 258, 265), (427, 422, 266, 156), (459, 458, 253, 267), (545, 550, 260, 188), (640, 645, 261, 187), (470, 475, 262, 186), (679, 684, 263, 185), (500, 505, 264, 154), (702, 707, 265, 155), (431, 421, 269, 284), (454, 459, 267, 158), (552, 551, 270, 278), (647, 646, 272, 279), (477, 476, 273, 280), (686, 685, 274, 281), (507, 506, 275, 282), (709, 708, 276, 283), (429, 431, 284, 161), (461, 460, 271, 285), (542, 552, 278, 167), (637, 647, 279, 166), (467, 477, 280, 165), (676, 686, 281, 164), (497, 507, 282, 163), (699, 709, 283, 162), (433, 432, 287, 296), (711, 710, 288, 297), (509, 508, 289, 298), (688, 687, 290, 299), (479, 478, 291, 300), (649, 648, 292, 301), (554, 553, 293, 302), (451, 461, 285, 159), (430, 433, 296, 174), (700, 711, 297, 173), (498, 509, 298, 172), (677, 688, 299, 171), (468, 479, 300, 170), (638, 649, 301, 169), (543, 554, 302, 168), (463, 462, 294, 303), (452, 463, 303, 176), (594, 555, 312, 583), (656, 650, 310, 582), (589, 480, 309, 556), (696, 689, 308, 557), (591, 510, 307, 558), (716, 712, 306, 559), (586, 434, 305, 560), (90, 31, 334, 342), (363, 365, 347, 313), (33, 91, 343, 336), (92, 33, 336, 344), (355, 94, 346, 364), (152, 96, 39, 116), (91, 32, 335, 343), (378, 331, 349, 379), (130, 76, 25, 80), (31, 89, 341, 334), (369, 28, 331, 378), (314, 348, 350, 322), (94, 35, 338, 346), (32, 90, 342, 335), (35, 93, 345, 338), (149, 100, 43, 63), (377, 379, 351, 329), (132, 74, 23, 82), (88, 29, 332, 340), (134, 72, 21, 84), (29, 87, 339, 332), (147, 102, 356, 360), (68, 357, 355, 27), (0, 352, 357, 68), (78, 18, 354, 358), (224, 78, 358, 362), (215, 36, 356, 361), (313, 103, 359, 363), (60, 147, 360, 353), (103, 215, 361, 359), (9, 224, 362, 353), (322, 350, 365, 363), (27, 355, 364, 330), (330, 364, 365, 347), (136, 70, 368, 372), (223, 95, 370, 375), (150, 374, 369, 87), (118, 37, 370, 371), (10, 118, 371, 367), (240, 136, 372, 376), (329, 144, 373, 377), (45, 366, 374, 150), (144, 223, 375, 373), (53, 240, 376, 367), (87, 369, 378, 339), (321, 349, 379, 377), (764, 755, 966, 974), (770, 784, 923, 836), (614, 386, 385, 610), (742, 750, 386, 614), (304, 175, 407, 416), (727, 724, 855, 879), (404, 435, 871, 856), (564, 576, 182, 529), (636, 393, 392, 634), (744, 752, 393, 636), (654, 577, 181, 619), (812, 803, 985, 992), (581, 570, 888, 831), (567, 578, 180, 484), (693, 399, 398, 674), (746, 754, 399, 693), (694, 579, 179, 659), (728, 729, 890, 886), (511, 673, 946, 906), (565, 580, 178, 514), (286, 160, 397, 414), (419, 409, 408, 420), (757, 756, 409, 419), (572, 574, 177, 403), (758, 757, 967, 968), (796, 804, 402, 675), (672, 745, 951, 945), (794, 802, 405, 635), (526, 404, 856, 857), (792, 800, 406, 611), (807, 806, 401, 417), (815, 801, 984, 995), (615, 575, 183, 597), (570, 581, 184, 438), (268, 157, 395, 412), (250, 192, 391, 383), (241, 201, 389, 384), (192, 241, 384, 391), (259, 250, 383, 380), (157, 259, 380, 395), (277, 268, 412, 413), (160, 277, 413, 397), (295, 286, 414, 415), (175, 295, 415, 407), (755, 758, 968, 966), (652, 632, 936, 920), (571, 572, 403, 428), (768, 778, 887, 817), (416, 407, 430, 434), (414, 397, 429, 432), (412, 395, 427, 421), (383, 391, 426, 423), (384, 389, 425, 424), (391, 384, 424, 426), (380, 383, 423, 422), (395, 380, 422, 427), (413, 412, 421, 431), (397, 413, 431, 429), (415, 414, 432, 433), (407, 415, 433, 430), (585, 416, 434, 586), (562, 304, 416, 585), (561, 609, 930, 924), (730, 720, 839, 897), (580, 571, 428, 178), (760, 759, 969, 970), (312, 168, 437, 449), (293, 167, 436, 447), (270, 188, 439, 445), (252, 197, 440, 443), (243, 206, 441, 442), (197, 243, 442, 440), (260, 252, 443, 444), (188, 260, 444, 439), (278, 270, 445, 446), (167, 278, 446, 436), (302, 293, 447, 448), (168, 302, 448, 437), (583, 312, 449, 587), (692, 795, 950, 903), (776, 777, 881, 878), (731, 739, 960, 904), (569, 570, 438, 453), (449, 437, 452, 464), (447, 436, 451, 462), (445, 439, 454, 460), (443, 440, 455, 458), (442, 441, 456, 457), (440, 442, 457, 455), (444, 443, 458, 459), (439, 444, 459, 454), (446, 445, 460, 461), (436, 446, 461, 451), (448, 447, 462, 463), (437, 448, 463, 452), (587, 449, 464, 588), (588, 464, 311, 584), (382, 450, 465, 381), (748, 760, 450, 382), (798, 810, 466, 411), (630, 618, 468, 480), (628, 617, 467, 478), (626, 620, 470, 476), (624, 621, 471, 474), (623, 622, 472, 473), (621, 623, 473, 471), (625, 624, 474, 475), (620, 625, 475, 470), (627, 626, 476, 477), (617, 627, 477, 467), (629, 628, 478, 479), (618, 629, 479, 468), (655, 630, 480, 589), (777, 774, 852, 881), (576, 568, 469, 182), (732, 722, 847, 910), (307, 172, 483, 495), (289, 163, 482, 493), (275, 154, 485, 491), (257, 189, 486, 489), (248, 198, 487, 488), (189, 248, 488, 486), (264, 257, 489, 490), (154, 264, 490, 485), (282, 275, 491, 492), (163, 282, 492, 482), (298, 289, 493, 494), (172, 298, 494, 483), (558, 307, 495, 590), (809, 799, 983, 989), (751, 761, 971, 964), (671, 567, 484, 678), (580, 565, 827, 867), (670, 658, 498, 510), (668, 657, 497, 508), (666, 660, 500, 506), (664, 661, 501, 504), (663, 662, 502, 503), (661, 663, 503, 501), (665, 664, 504, 505), (660, 665, 505, 500), (667, 666, 506, 507), (657, 667, 507, 497), (669, 668, 508, 509), (658, 669, 509, 498), (695, 670, 510, 591), (778, 779, 891, 887), (733, 741, 962, 916), (578, 566, 499, 180), (808, 807, 987, 988), (305, 174, 513, 525), (287, 161, 512, 523), (269, 156, 515, 521), (251, 191, 516, 519), (242, 200, 517, 518), (191, 242, 518, 516), (266, 251, 519, 520), (156, 266, 520, 515), (284, 269, 521, 522), (161, 284, 522, 512), (296, 287, 523, 524), (174, 296, 524, 513), (560, 305, 525, 592), (745, 762, 972, 951), (714, 698, 954, 914), (632, 743, 942, 936), (309, 170, 528, 540), (291, 165, 527, 538), (273, 186, 530, 536), (255, 195, 531, 534), (246, 204, 532, 533), (195, 246, 533, 531), (262, 255, 534, 535), (186, 262, 535, 530), (280, 273, 536, 537), (165, 280, 537, 527), (300, 291, 538, 539), (170, 300, 539, 528), (556, 309, 540, 593), (734, 737, 958, 922), (390, 481, 893, 840), (631, 564, 529, 639), (805, 808, 988, 986), (151, 98, 41, 114), (438, 587, 588, 453), (453, 588, 584, 153), (619, 655, 589, 469), (180, 558, 590, 484), (659, 695, 591, 499), (178, 560, 592, 514), (182, 556, 593, 529), (597, 616, 594, 544), (753, 763, 973, 965), (635, 405, 577, 654), (780, 770, 836, 899), (675, 402, 579, 694), (581, 563, 544, 184), (735, 718, 820, 929), (810, 809, 989, 990), (747, 764, 974, 956), (616, 608, 555, 594), (653, 793, 941, 921), (579, 697, 565, 514, 701, 179), (596, 607, 554, 543), (611, 406, 575, 615), (607, 606, 553, 554), (595, 605, 552, 542), (781, 789, 980, 905), (605, 604, 551, 552), (736, 735, 929, 957), (598, 603, 550, 545), (743, 765, 975, 942), (603, 602, 549, 550), (690, 496, 849, 900), (599, 601, 548, 546), (578, 567, 823, 824), (601, 600, 547, 548), (782, 772, 844, 911), (602, 599, 546, 549), (801, 811, 991, 984), (604, 598, 545, 551), (749, 766, 976, 963), (698, 747, 956, 954), (606, 595, 542, 553), (608, 596, 543, 555), (635, 654, 940, 939), (573, 569, 453, 153), (184, 583, 587, 438), (403, 585, 586, 428), (417, 401, 574, 572), (428, 586, 560, 178), (701, 716, 559, 179), (499, 591, 558, 180), (678, 696, 557, 181), (469, 589, 556, 182), (639, 656, 582, 183), (544, 594, 583, 184), (310, 169, 596, 608), (292, 166, 595, 606), (272, 187, 598, 604), (254, 196, 599, 602), (245, 205, 600, 601), (196, 245, 601, 599), (261, 254, 602, 603), (187, 261, 603, 598), (279, 272, 604, 605), (166, 279, 605, 595), (301, 292, 606, 607), (783, 791, 982, 917), (169, 301, 607, 596), (582, 310, 608, 616), (410, 388, 613, 612), (183, 582, 616, 597), (563, 615, 597, 544), (738, 730, 897, 959), (795, 812, 992, 950), (766, 742, 935, 976), (529, 593, 656, 639), (406, 653, 631, 575), (715, 797, 955, 915), (181, 557, 655, 619), (800, 793, 653, 406), (575, 631, 639, 183), (750, 743, 632, 386), (386, 632, 652, 385), (557, 308, 630, 655), (171, 299, 629, 618), (299, 290, 628, 629), (164, 281, 627, 617), (281, 274, 626, 627), (185, 263, 625, 620), (263, 256, 624, 625), (194, 247, 623, 621), (247, 203, 622, 623), (256, 194, 621, 624), (274, 185, 620, 626), (290, 164, 617, 628), (308, 171, 618, 630), (631, 653, 921, 828), (568, 654, 619, 469), (784, 787, 978, 923), (396, 511, 906, 848), (593, 540, 650, 656), (528, 539, 649, 638), (539, 538, 648, 649), (527, 537, 647, 637), (537, 536, 646, 647), (530, 535, 645, 640), (535, 534, 644, 645), (531, 533, 643, 641), (533, 532, 642, 643), (534, 531, 641, 644), (536, 530, 640, 646), (538, 527, 637, 648), (540, 528, 638, 650), (484, 590, 696, 678), (405, 692, 671, 577), (803, 813, 993, 985), (179, 559, 695, 659), (559, 306, 670, 695), (173, 297, 669, 658), (297, 288, 668, 669), (162, 283, 667, 657), (283, 276, 666, 667), (155, 265, 665, 660), (265, 258, 664, 665), (190, 249, 663, 661), (249, 199, 662, 663), (258, 190, 661, 664), (276, 155, 660, 666), (288, 162, 657, 668), (306, 173, 658, 670), (802, 795, 692, 405), (577, 671, 678, 181), (752, 745, 672, 393), (393, 672, 691, 392), (697, 715, 915, 826), (566, 694, 659, 499), (785, 768, 817, 928), (740, 732, 910, 961), (590, 495, 689, 696), (483, 494, 688, 677), (494, 493, 687, 688), (482, 492, 686, 676), (492, 491, 685, 686), (485, 490, 684, 679), (490, 489, 683, 684), (486, 488, 682, 680), (488, 487, 681, 682), (489, 486, 680, 683), (491, 485, 679, 685), (493, 482, 676, 687), (495, 483, 677, 689), (514, 592, 716, 701), (402, 715, 697, 579), (804, 797, 715, 402), (754, 747, 698, 399), (399, 698, 714, 398), (592, 525, 712, 716), (513, 524, 711, 700), (524, 523, 710, 711), (512, 522, 709, 699), (522, 521, 708, 709), (515, 520, 707, 702), (520, 519, 706, 707), (516, 518, 705, 703), (518, 517, 704, 705), (519, 516, 703, 706), (521, 515, 702, 708), (523, 512, 699, 710), (525, 513, 700, 712), (177, 562, 585, 403), (400, 713, 741, 723), (797, 814, 994, 955), (394, 690, 739, 721), (761, 744, 944, 971), (387, 651, 737, 719), (786, 785, 928, 977), (793, 815, 995, 941), (713, 526, 857, 912), (576, 564, 829, 868), (741, 713, 912, 962), (799, 816, 996, 983), (763, 746, 953, 973), (654, 568, 898, 940), (788, 780, 899, 979), (673, 740, 961, 946), (673, 400, 723, 740), (816, 792, 934, 996), (633, 394, 721, 738), (651, 541, 841, 918), (609, 387, 719, 736), (739, 690, 900, 960), (723, 741, 747, 754), (732, 740, 746, 763), (721, 739, 745, 752), (730, 738, 744, 761), (719, 737, 743, 750), (735, 736, 742, 766), (718, 735, 766, 749), (737, 734, 765, 743), (741, 733, 764, 747), (722, 732, 763, 753), (739, 731, 762, 745), (720, 730, 761, 751), (717, 729, 760, 748), (729, 728, 759, 760), (724, 727, 758, 755), (727, 726, 757, 758), (726, 725, 756, 757), (733, 724, 755, 764), (740, 723, 754, 746), (731, 722, 753, 762), (738, 721, 752, 744), (734, 720, 751, 765), (736, 719, 750, 742), (728, 718, 749, 759), (398, 714, 791, 773), (790, 782, 911, 981), (392, 691, 789, 771), (633, 738, 959, 937), (385, 652, 787, 769), (811, 794, 943, 991), (675, 694, 949, 948), (737, 651, 918, 958), (671, 692, 903, 822), (791, 714, 914, 982), (609, 736, 957, 930), (813, 796, 952, 993), (381, 465, 779, 767), (674, 790, 981, 947), (614, 610, 931, 925), (789, 691, 902, 980), (634, 788, 979, 938), (420, 408, 775, 776), (610, 385, 769, 786), (450, 760, 970, 889), (634, 392, 771, 788), (694, 566, 825, 949), (674, 398, 773, 790), (787, 652, 920, 978), (773, 791, 797, 804), (782, 790, 796, 813), (771, 789, 795, 802), (780, 788, 794, 811), (769, 787, 793, 800), (785, 786, 792, 816), (768, 785, 816, 799), (787, 784, 815, 793), (791, 783, 814, 797), (772, 782, 813, 803), (789, 781, 812, 795), (770, 780, 811, 801), (767, 779, 810, 798), (779, 778, 809, 810), (774, 777, 808, 805), (777, 776, 807, 808), (778, 768, 799, 809), (776, 775, 806, 807), (786, 769, 800, 792), (784, 770, 801, 815), (788, 771, 802, 794), (781, 772, 803, 812), (790, 773, 804, 796), (783, 774, 805, 814), (883, 819, 818, 833), (969, 963, 819, 883), (919, 838, 837, 842), (975, 964, 838, 919), (901, 846, 845, 850), (972, 965, 846, 901), (913, 854, 853, 858), (974, 966, 854, 913), (994, 986, 860, 859), (992, 985, 862, 861), (995, 984, 864, 863), (989, 983, 834, 865), (866, 875, 874, 873), (968, 967, 875, 866), (988, 987, 870, 869), (854, 866, 873, 853), (966, 968, 866, 854), (986, 988, 869, 860), (889, 883, 833, 884), (970, 969, 883, 889), (990, 989, 865, 885), (838, 843, 895, 837), (964, 971, 843, 838), (984, 991, 896, 864), (945, 901, 850, 902), (951, 972, 901, 945), (950, 992, 861, 903), (846, 851, 908, 845), (965, 973, 851, 846), (985, 993, 909, 862), (954, 913, 858, 914), (956, 974, 913, 954), (955, 994, 859, 915), (936, 919, 842, 920), (942, 975, 919, 936), (941, 995, 863, 921), (863, 864, 868, 829), (861, 862, 824, 823), (983, 996, 927, 834), (963, 976, 835, 819), (819, 835, 926, 818), (859, 860, 867, 827), (865, 834, 831, 888), (869, 870, 877, 880), (860, 869, 880, 867), (885, 865, 888, 892), (864, 896, 898, 868), (903, 861, 823, 822), (862, 909, 825, 824), (915, 859, 827, 826), (921, 863, 829, 828), (834, 927, 832, 831), (927, 932, 933, 832), (996, 934, 932, 927), (976, 935, 925, 835), (835, 925, 931, 926), (896, 939, 940, 898), (991, 943, 939, 896), (971, 944, 894, 843), (843, 894, 938, 895), (909, 948, 949, 825), (993, 952, 948, 909), (973, 953, 907, 851), (851, 907, 947, 908), (906, 946, 961, 910), (893, 937, 959, 897), (924, 930, 957, 929), (821, 924, 929, 820), (918, 841, 922, 958), (912, 857, 916, 962), (848, 906, 910, 847), (900, 849, 904, 960), (840, 893, 897, 839), (882, 830, 886, 890), (856, 871, 879, 855), (871, 872, 876, 879), (857, 856, 855, 916), (849, 848, 847, 904), (841, 840, 839, 922), (830, 821, 820, 886), (908, 947, 981, 911), (895, 938, 979, 899), (926, 931, 977, 928), (818, 926, 928, 817), (920, 842, 923, 978), (914, 858, 917, 982), (845, 908, 911, 844), (902, 850, 905, 980), (837, 895, 899, 836), (884, 833, 887, 891), (853, 873, 881, 852), (873, 874, 878, 881), (833, 818, 817, 887), (842, 837, 836, 923), (850, 845, 844, 905), (858, 853, 852, 917), (726, 727, 879, 876), (435, 418, 872, 871), (572, 571, 880, 877), (814, 805, 986, 994), (772, 781, 905, 844), (691, 672, 945, 902), (762, 753, 965, 972), (724, 733, 916, 855), (571, 580, 867, 880), (774, 783, 917, 852), (570, 569, 892, 888), (765, 751, 964, 975), (722, 731, 904, 847), (615, 563, 832, 933), (759, 749, 963, 969), (481, 633, 937, 893), (720, 734, 922, 839), (496, 396, 848, 849), (568, 576, 868, 898), (718, 728, 886, 820), (796, 675, 948, 952), (746, 693, 907, 953), (794, 635, 939, 943), (693, 674, 947, 907), (465, 450, 889, 884), (541, 390, 840, 841), (611, 615, 933, 932), (567, 671, 822, 823), (744, 636, 894, 944), (807, 417, 870, 987), (419, 420, 874, 875), (566, 578, 824, 825), (779, 465, 884, 891), (569, 466, 885, 892), (565, 697, 826, 827), (466, 810, 990, 885), (636, 634, 938, 894), (418, 726, 876, 872), (564, 631, 828, 829), (757, 419, 875, 967), (792, 611, 932, 934), (417, 572, 877, 870), (742, 614, 925, 935), (420, 776, 878, 874), (610, 786, 977, 931), (563, 581, 831, 832), (317, 394, 481, 325), (329, 351, 404, 320), (315, 387, 561, 323), (327, 511, 396, 318), (320, 404, 526, 328), (325, 481, 390, 316), (318, 396, 496, 326), (324, 541, 387, 315), (326, 496, 394, 317), (319, 400, 511, 327), (328, 526, 400, 319), (316, 390, 541, 324), (323, 561, 348, 314), (365, 350, 830, 882), (348, 561, 924, 821), (347, 365, 729, 717), (418, 349, 725, 726), (729, 365, 882, 890), (350, 348, 821, 830)])
me_circle.polygons.foreach_set('use_smooth', [True] * 914)
me_circle.use_remesh_preserve_volume = False
me_circle.use_remesh_preserve_attributes = False
me_circle.use_mirror_vertex_groups = False
me_circle.update()

# ---- objects
ob_werkstatt = bpy.data.objects.new('Werkstatt', me_circle)

# ---- transforms, parenting, visibility, modifiers, constraints
ob_werkstatt.location = (0.0, 0.0, 0.0)
ob_werkstatt.scale = (4.0, 4.0, 4.0)
ob_werkstatt.lineart.crease_threshold = 0.0
_m = ob_werkstatt.modifiers.new('Mirror', 'MIRROR')
_m.use_axis = (False, False, False)
_m.use_clip = True
_m = ob_werkstatt.modifiers.new('Subsurf', 'SUBSURF')
_m.uv_smooth = 'PRESERVE_CORNERS'
_m.quality = 2
_m.levels = 0
_m.show_only_control_edges = False

# ---- collection membership
col_collection_1.objects.link(ob_werkstatt)

# ---- scene / render settings (as saved in the file)
scene.frame_start = 1; scene.frame_end = 250; scene.frame_set(1)
scene.render.engine = 'CYCLES'
scene.render.dither_intensity = 1.125
scene.cycles.use_denoising = False
scene.cycles.samples = 200
scene.cycles.sampling_pattern = 'TABULATED_SOBOL'
scene.cycles.light_sampling_threshold = 0.0
scene.cycles.use_adaptive_sampling = False
scene.cycles.use_light_tree = False
scene.cycles.blur_glossy = 0.0
scene.cycles.max_bounces = 128
scene.cycles.diffuse_bounces = 128
scene.cycles.glossy_bounces = 128
scene.cycles.transmission_bounces = 128
scene.cycles.volume_bounces = 128
scene.cycles.transparent_max_bounces = 128
scene.cycles.pixel_filter_type = 'GAUSSIAN'
scene.cycles.sample_clamp_indirect = 0.0
scene.view_settings.view_transform = 'Standard'
bpy.context.view_layer.update()

# ---- added for rendering (the .blend has no active camera): camera
cam_auto = bpy.data.cameras.new('AutoCamera')
cam_auto.lens = 50.0
cam_auto.sensor_width = 36.0
cam_auto.clip_end = 1000.0
ob_auto_camera = bpy.data.objects.new('AutoCamera', cam_auto)
scene.collection.objects.link(ob_auto_camera)
ob_auto_camera.location = (15.858, -12.4237, 9.9416)
ob_auto_camera.rotation_euler = (1.09748, -7.21219e-08, 0.694738)
scene.camera = ob_auto_camera
bpy.context.view_layer.update()
